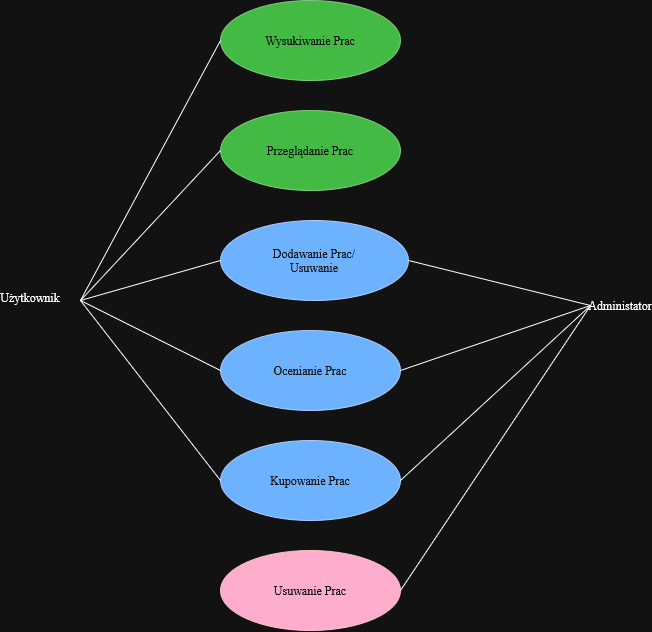

The diagram above was exported from draw.io. Its source (the exported page's mxGraphModel, read from the mxfile embedded in the PNG):
<mxGraphModel dx="1414" dy="778" grid="1" gridSize="10" guides="1" tooltips="1" connect="1" arrows="1" fold="1" page="1" pageScale="1" pageWidth="827" pageHeight="1169" math="0" shadow="0">
  <root>
    <mxCell id="0" />
    <mxCell id="1" parent="0" />
    <mxCell id="V1Ftyxz8CDgu5s40VaFJ-1" parent="1" style="ellipse;whiteSpace=wrap;html=1;shapeInside=1;fillColor=#0050ef;fontColor=#ffffff;strokeColor=#001DBC;" value="&lt;div&gt;&lt;br&gt;&lt;/div&gt;&lt;div&gt;&lt;br&gt;&lt;/div&gt;&lt;div&gt;Dodawanie Prac/&lt;/div&gt;&lt;div&gt;Usuwanie&lt;/div&gt;&lt;div&gt;&lt;br&gt;&lt;/div&gt;" vertex="1">
      <mxGeometry height="80" width="188" x="320" y="240" as="geometry" />
    </mxCell>
    <mxCell id="V1Ftyxz8CDgu5s40VaFJ-2" parent="1" style="ellipse;whiteSpace=wrap;html=1;shapeInside=1;fillColor=#0050ef;fontColor=#ffffff;strokeColor=#001DBC;" value="&lt;div&gt;&lt;br&gt;&lt;/div&gt;&lt;div&gt;&lt;br&gt;&lt;/div&gt;&lt;div&gt;Ocenianie Prac&lt;/div&gt;&lt;div&gt;&lt;br&gt;&lt;/div&gt;" vertex="1">
      <mxGeometry height="80" width="180" x="320" y="350" as="geometry" />
    </mxCell>
    <mxCell id="V1Ftyxz8CDgu5s40VaFJ-3" parent="1" style="ellipse;whiteSpace=wrap;html=1;shapeInside=1;fillColor=#0050ef;fontColor=#ffffff;strokeColor=#001DBC;" value="&lt;div&gt;&lt;br&gt;&lt;/div&gt;&lt;div&gt;&lt;br&gt;&lt;/div&gt;&lt;div&gt;Kupowanie Prac&lt;/div&gt;" vertex="1">
      <mxGeometry height="80" width="180" x="320" y="460" as="geometry" />
    </mxCell>
    <mxCell id="V1Ftyxz8CDgu5s40VaFJ-5" parent="1" style="ellipse;whiteSpace=wrap;html=1;shapeInside=1;fillColor=#008a00;fontColor=#ffffff;strokeColor=#005700;" value="&lt;div&gt;&lt;br&gt;&lt;/div&gt;&lt;div&gt;&lt;br&gt;&lt;/div&gt;&lt;div&gt;Przeglądanie Prac&lt;/div&gt;" vertex="1">
      <mxGeometry height="80" width="180" x="320" y="130" as="geometry" />
    </mxCell>
    <mxCell id="V1Ftyxz8CDgu5s40VaFJ-6" parent="1" style="ellipse;whiteSpace=wrap;html=1;shapeInside=1;fillColor=#008a00;fontColor=#ffffff;strokeColor=#005700;" value="&lt;div&gt;&lt;br&gt;&lt;/div&gt;&lt;div&gt;&lt;br&gt;&lt;/div&gt;&lt;div&gt;Wysukiwanie Prac&lt;/div&gt;&lt;div&gt;&lt;br&gt;&lt;/div&gt;" vertex="1">
      <mxGeometry height="80" width="180" x="320" y="20" as="geometry" />
    </mxCell>
    <mxCell id="V1Ftyxz8CDgu5s40VaFJ-7" parent="1" style="ellipse;whiteSpace=wrap;html=1;shapeInside=1;fillColor=#a20025;fontColor=#ffffff;strokeColor=#6F0000;" value="&lt;div&gt;&lt;br&gt;&lt;/div&gt;&lt;div&gt;&lt;br&gt;&lt;/div&gt;&lt;div&gt;Usuwanie Prac&lt;/div&gt;" vertex="1">
      <mxGeometry height="80" width="180" x="320" y="570" as="geometry" />
    </mxCell>
    <mxCell id="V1Ftyxz8CDgu5s40VaFJ-9" parent="1" style="text;html=1;whiteSpace=wrap;strokeColor=none;fillColor=none;align=center;verticalAlign=middle;rounded=0;" value="Administator" vertex="1">
      <mxGeometry height="30" width="60" x="690" y="310" as="geometry" />
    </mxCell>
    <mxCell id="V1Ftyxz8CDgu5s40VaFJ-10" parent="1" style="text;html=1;whiteSpace=wrap;strokeColor=none;fillColor=none;align=center;verticalAlign=middle;rounded=0;" value="&lt;div&gt;Użytkownik&lt;/div&gt;&lt;div&gt;&lt;br&gt;&lt;/div&gt;" vertex="1">
      <mxGeometry height="30" width="60" x="100" y="310" as="geometry" />
    </mxCell>
    <mxCell id="V1Ftyxz8CDgu5s40VaFJ-12" edge="1" parent="1" style="endArrow=none;html=1;rounded=0;entryX=0;entryY=0.5;entryDx=0;entryDy=0;" target="V1Ftyxz8CDgu5s40VaFJ-6" value="">
      <mxGeometry height="50" relative="1" width="50" as="geometry">
        <mxPoint x="180" y="320" as="sourcePoint" />
        <mxPoint x="570" y="280" as="targetPoint" />
      </mxGeometry>
    </mxCell>
    <mxCell id="V1Ftyxz8CDgu5s40VaFJ-13" edge="1" parent="1" style="endArrow=none;html=1;rounded=0;entryX=0;entryY=0.5;entryDx=0;entryDy=0;" target="V1Ftyxz8CDgu5s40VaFJ-5" value="">
      <mxGeometry height="50" relative="1" width="50" as="geometry">
        <mxPoint x="180" y="320" as="sourcePoint" />
        <mxPoint x="570" y="280" as="targetPoint" />
      </mxGeometry>
    </mxCell>
    <mxCell id="V1Ftyxz8CDgu5s40VaFJ-14" edge="1" parent="1" style="endArrow=none;html=1;rounded=0;entryX=0;entryY=0.5;entryDx=0;entryDy=0;" target="V1Ftyxz8CDgu5s40VaFJ-3" value="">
      <mxGeometry height="50" relative="1" width="50" as="geometry">
        <mxPoint x="180" y="320" as="sourcePoint" />
        <mxPoint x="570" y="280" as="targetPoint" />
      </mxGeometry>
    </mxCell>
    <mxCell id="V1Ftyxz8CDgu5s40VaFJ-15" edge="1" parent="1" style="endArrow=none;html=1;rounded=0;entryX=0;entryY=0.5;entryDx=0;entryDy=0;" target="V1Ftyxz8CDgu5s40VaFJ-2" value="">
      <mxGeometry height="50" relative="1" width="50" as="geometry">
        <mxPoint x="180" y="320" as="sourcePoint" />
        <mxPoint x="570" y="280" as="targetPoint" />
      </mxGeometry>
    </mxCell>
    <mxCell id="V1Ftyxz8CDgu5s40VaFJ-16" edge="1" parent="1" style="endArrow=none;html=1;rounded=0;entryX=0;entryY=0.5;entryDx=0;entryDy=0;" target="V1Ftyxz8CDgu5s40VaFJ-1" value="">
      <mxGeometry height="50" relative="1" width="50" as="geometry">
        <mxPoint x="180" y="320" as="sourcePoint" />
        <mxPoint x="570" y="280" as="targetPoint" />
      </mxGeometry>
    </mxCell>
    <mxCell id="V1Ftyxz8CDgu5s40VaFJ-17" edge="1" parent="1" source="V1Ftyxz8CDgu5s40VaFJ-7" style="endArrow=none;html=1;rounded=0;entryX=0;entryY=0.5;entryDx=0;entryDy=0;exitX=1;exitY=0.5;exitDx=0;exitDy=0;" target="V1Ftyxz8CDgu5s40VaFJ-9" value="">
      <mxGeometry height="50" relative="1" width="50" as="geometry">
        <mxPoint x="520" y="330" as="sourcePoint" />
        <mxPoint x="570" y="280" as="targetPoint" />
      </mxGeometry>
    </mxCell>
    <mxCell id="V1Ftyxz8CDgu5s40VaFJ-18" edge="1" parent="1" source="V1Ftyxz8CDgu5s40VaFJ-2" style="endArrow=none;html=1;rounded=0;exitX=1;exitY=0.5;exitDx=0;exitDy=0;entryX=0;entryY=0.5;entryDx=0;entryDy=0;" target="V1Ftyxz8CDgu5s40VaFJ-9" value="">
      <mxGeometry height="50" relative="1" width="50" as="geometry">
        <mxPoint x="520" y="330" as="sourcePoint" />
        <mxPoint x="570" y="280" as="targetPoint" />
      </mxGeometry>
    </mxCell>
    <mxCell id="V1Ftyxz8CDgu5s40VaFJ-19" edge="1" parent="1" source="V1Ftyxz8CDgu5s40VaFJ-3" style="endArrow=none;html=1;rounded=0;entryX=0;entryY=0.5;entryDx=0;entryDy=0;exitX=1;exitY=0.5;exitDx=0;exitDy=0;" target="V1Ftyxz8CDgu5s40VaFJ-9" value="">
      <mxGeometry height="50" relative="1" width="50" as="geometry">
        <mxPoint x="520" y="330" as="sourcePoint" />
        <mxPoint x="570" y="280" as="targetPoint" />
      </mxGeometry>
    </mxCell>
    <mxCell id="V1Ftyxz8CDgu5s40VaFJ-20" edge="1" parent="1" source="V1Ftyxz8CDgu5s40VaFJ-1" style="endArrow=none;html=1;rounded=0;entryX=0;entryY=0.5;entryDx=0;entryDy=0;exitX=1;exitY=0.5;exitDx=0;exitDy=0;" target="V1Ftyxz8CDgu5s40VaFJ-9" value="">
      <mxGeometry height="50" relative="1" width="50" as="geometry">
        <mxPoint x="520" y="330" as="sourcePoint" />
        <mxPoint x="570" y="280" as="targetPoint" />
      </mxGeometry>
    </mxCell>
  </root>
</mxGraphModel>